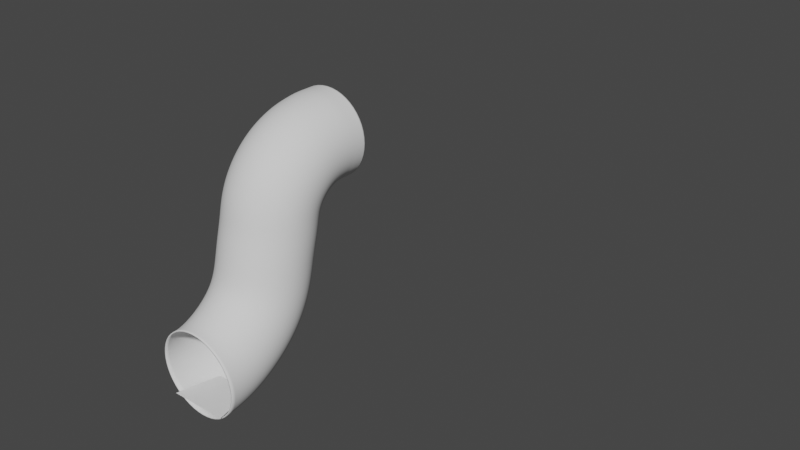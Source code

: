 # Source: slide.blend  (saved by Blender 2.91.10; exported with 4.5.12 LTS)
import bpy
from mathutils import Matrix  # noqa: F401  (used for matrix-valued properties, if any)

bpy.ops.wm.read_factory_settings(use_empty=True)
scene = bpy.context.scene
scene.name = 'Scene'

# ---- collections
col_collection = bpy.data.collections.new('Collection'); scene.collection.children.link(col_collection)

# ---- world
world_world = bpy.data.worlds.new('World'); scene.world = world_world
world_world.use_nodes = True; world_world.node_tree.nodes.clear()
_N = world_world.node_tree.nodes; _L = world_world.node_tree.links
n0 = _N.new('ShaderNodeOutputWorld'); n0.name = 'World Output'; n0.location = (300, 300)
n1 = _N.new('ShaderNodeBackground'); n1.name = 'Background'; n1.location = (10, 300)
n1.inputs[0].default_value = (0.05088, 0.05088, 0.05088, 1.0)
_L.new(n1.outputs[0], n0.inputs[0])
n0.is_active_output = True
world_world.color = (0.05088, 0.05088, 0.05088)
world_world.use_sun_shadow = False
world_world.sun_shadow_jitter_overblur = 0.0

# ---- meshes
me_plane = bpy.data.meshes.new('Plane')
me_plane.from_pydata([(-5.0, -5.0, 0.0), (5.0, -5.0, 0.0), (-3.348, 5.0, 0.0), (3.376, 5.0, 0.0)], [], [(0, 1, 3, 2)])
_uv = me_plane.uv_layers.new(name='UVMap')
_uv.uv.foreach_set('vector', [0.0, 0.0, 1.0, 0.0, 1.0, 1.0, 0.0, 1.0])
me_plane.use_remesh_fix_poles = True
me_plane.use_remesh_preserve_attributes = False
me_plane.use_mirror_vertex_groups = False
me_plane.update()

# ---- curves / text
cu_beziercircle = bpy.data.curves.new('BezierCircle', 'CURVE')
cu_beziercircle.dimensions = '3D'
_sp = cu_beziercircle.splines.new('BEZIER'); _sp.bezier_points.add(3)
_sp.bezier_points.foreach_set('co', [-1.0, 0.0, 0.0, 0.0, 1.0, 0.0, 1.0, 0.0, 0.0, 0.0, -1.0, 0.0])
_sp.bezier_points.foreach_set('handle_left', [-1.0, -0.5521, 0.0, -0.5521, 1.0, 0.0, 1.0, 0.5521, 0.0, 0.5521, -1.0, 0.0])
_sp.bezier_points.foreach_set('handle_right', [-1.0, 0.5521, 0.0, 0.5521, 1.0, 0.0, 1.0, -0.5521, 0.0, -0.5521, -1.0, 0.0])
for _p, _l, _r in zip(_sp.bezier_points, ['AUTO', 'AUTO', 'AUTO', 'AUTO'], ['AUTO', 'AUTO', 'AUTO', 'AUTO']): _p.handle_left_type = _l; _p.handle_right_type = _r
_sp.order_u = 0
_sp.order_v = 0
_sp.use_cyclic_u = True
cu_beziercircle.use_path = True
cu_beziercircle.use_path_clamp = True
cu_beziercircle.fill_mode = 'FULL'
cu_nurbspath = bpy.data.curves.new('NurbsPath', 'CURVE')
cu_nurbspath.dimensions = '3D'
_sp = cu_nurbspath.splines.new('NURBS'); _sp.points.add(15)
_sp.points.foreach_set('co', [-38.29, 1.586e-06, -40.07, 1.0, -34.83, 1.435e-06, -39.95, 1.0, -29.92, 1.22e-06, -38.42, 1.0, -22.64, 9.024e-07, -33.55, 1.0, -19.04, 7.449e-07, -26.47, 1.0, -18.15, 7.06e-07, -20.55, 1.0, -16.46, 6.322e-07, -14.64, 1.0, -16.06, 6.148e-07, -11.94, 1.0, -14.93, 5.651e-07, -7.564, 1.0, -11.35, -0.1572, -3.061, 1.0, -6.573, 1.999e-07, -0.6366, 1.0, -2.0, 0.0, 0.0, 1.0, -1.0, 0.0, 0.0, 1.0, 0.0, 0.0, 0.0, 1.0, 1.0, 0.0, 0.0, 1.0, 2.0, 0.0, 0.0, 1.0])
_sp.order_u = 5
_sp.order_v = 0
_sp.use_endpoint_u = True
cu_nurbspath.use_path = True
cu_nurbspath.use_path_clamp = True
cu_nurbspath.bevel_mode = 'OBJECT'
cu_nurbspath.fill_mode = 'FULL'

# ---- objects
ob_beziercircle = bpy.data.objects.new('BezierCircle', cu_beziercircle)
ob_nurbspath = bpy.data.objects.new('NurbsPath', cu_nurbspath)
ob_plane = bpy.data.objects.new('Plane', me_plane)

# ---- transforms, parenting, visibility, modifiers, constraints
ob_beziercircle.location = (52.37, 48.85, 76.35)
ob_beziercircle.scale = (10.0, 10.0, 1.0)
ob_beziercircle.lineart.crease_threshold = 0.0
ob_nurbspath.location = (0.0, 58.0, 40.0)
ob_nurbspath.rotation_euler = (0.0, 0.0, 1.571)
ob_nurbspath.lineart.crease_threshold = 0.0
_m = ob_nurbspath.modifiers.new('Solidify', 'SOLIDIFY')
_m.thickness = 0.25
ob_plane.location = (0.0, 23.99, -7.055)
ob_plane.scale = (1.35, 1.0, 1.0)
ob_plane.lineart.crease_threshold = 0.0
cu_nurbspath.bevel_object = ob_beziercircle

# ---- collection membership
col_collection.objects.link(ob_beziercircle)
col_collection.objects.link(ob_nurbspath)
col_collection.objects.link(ob_plane)

# ---- scene / render settings (as saved in the file)
scene.frame_start = 1; scene.frame_end = 250; scene.frame_set(1)
scene.render.engine = 'BLENDER_EEVEE_NEXT'
scene.cycles.use_denoising = False
scene.cycles.samples = 128
scene.cycles.sampling_pattern = 'TABULATED_SOBOL'
scene.cycles.use_adaptive_sampling = False
scene.cycles.use_light_tree = False
scene.view_settings.view_transform = 'Filmic'
bpy.context.view_layer.update()

# ---- added for rendering (the .blend has no active camera and no usable light): camera, sun
cam_auto = bpy.data.cameras.new('AutoCamera')
cam_auto.lens = 50.0
cam_auto.sensor_width = 36.0
cam_auto.clip_end = 2047.39
ob_auto_camera = bpy.data.objects.new('AutoCamera', cam_auto)
scene.collection.objects.link(ob_auto_camera)
ob_auto_camera.location = (149.472, -96.2096, 128.475)
ob_auto_camera.rotation_euler = (1.09748, -7.21219e-08, 0.694738)
scene.camera = ob_auto_camera
light_auto_sun = bpy.data.lights.new('AutoSun', 'SUN')
light_auto_sun.energy = 3.0
light_auto_sun.angle = 0.0523599
ob_auto_sun = bpy.data.objects.new('AutoSun', light_auto_sun)
scene.collection.objects.link(ob_auto_sun)
ob_auto_sun.rotation_euler = (0.872665, 0.174533, 0.523599)
bpy.context.view_layer.update()
